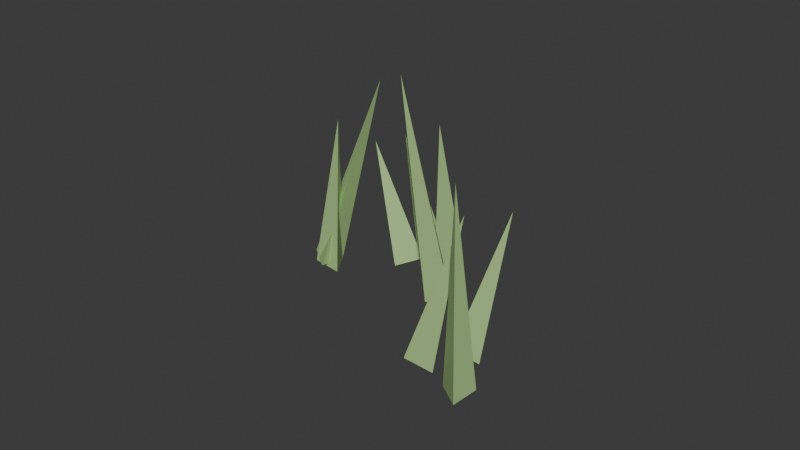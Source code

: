 # Source: Grass_A.blend  (saved by Blender 5.2.45; exported with 4.5.12 LTS)
import bpy
from mathutils import Matrix  # noqa: F401  (used for matrix-valued properties, if any)

bpy.ops.wm.read_factory_settings(use_empty=True)
scene = bpy.context.scene
scene.name = 'Scene'

# ---- collections
col_collection = bpy.data.collections.new('Collection'); scene.collection.children.link(col_collection)

# ---- materials (node trees are filled in below, after node groups)
mat_m_grass = bpy.data.materials.new('M_Grass')
mat_m_grass.diffuse_color = (0.4, 0.62, 0.25, 1.0)

# ---- material node trees
mat_m_grass.use_nodes = True; mat_m_grass.node_tree.nodes.clear()
_N = mat_m_grass.node_tree.nodes; _L = mat_m_grass.node_tree.links
n0 = _N.new('ShaderNodeBsdfPrincipled'); n0.name = 'Principled BSDF'; n0.location = (-200, 100)
n0.inputs[0].default_value = (0.4, 0.62, 0.25, 1.0)
n0.inputs[10].default_value = 0.005
n1 = _N.new('ShaderNodeOutputMaterial'); n1.name = 'Material Output'; n1.location = (200, 100)
_L.new(n0.outputs[0], n1.inputs[0])
n1.is_active_output = True

# ---- world
world_world = bpy.data.worlds.new('World'); scene.world = world_world
world_world.use_nodes = True; world_world.node_tree.nodes.clear()
_N = world_world.node_tree.nodes; _L = world_world.node_tree.links
n0 = _N.new('ShaderNodeOutputWorld'); n0.name = 'World Output'; n0.location = (200, 100)
n1 = _N.new('ShaderNodeBackground'); n1.name = 'Background'; n1.location = (-200, 100)
n1.inputs[0].default_value = (0.05088, 0.05088, 0.05088, 1.0)
_L.new(n1.outputs[0], n0.inputs[0])
n0.is_active_output = True
world_world.color = (0.05088, 0.05088, 0.05088)
world_world.sun_shadow_jitter_overblur = 0.0

# ---- meshes
me_grass_a_mesh = bpy.data.meshes.new('Grass_A_Mesh')
me_grass_a_mesh.from_pydata([(0.08336, 0.3092, -0.04198), (0.1137, 0.2567, -0.04198), (0.05305, 0.2567, -0.04198), (0.08336, 0.2742, 0.2396), (0.06681, -0.25, 0.01093), (0.1237, -0.2692, 0.002683), (0.07976, -0.3091, 0.01464), (0.1621, -0.2351, 0.4114), (0.02995, 0.2425, -0.03067), (0.06293, 0.1932, -0.01824), (0.002434, 0.1896, -0.01987), (0.02103, 0.2682, 0.2426), (0.08551, 0.1922, -0.04013), (0.1107, 0.2472, -0.0371), (0.1454, 0.1985, -0.04693), (0.1565, 0.1744, 0.2986), (-0.1601, 0.2194, 0.01535), (-0.1037, 0.2352, -2.691e-05), (-0.1187, 0.1767, 0.004145), (-0.03718, 0.211, 0.3387), (0.1076, 0.07001, -0.02442), (0.1067, 0.01018, -0.01471), (0.05472, 0.04115, -0.01797), (0.1055, 0.1164, 0.4499), (0.09361, -0.1519, 0.007668), (0.1444, -0.1313, -0.01833), (0.1374, -0.1907, -0.008296), (0.2505, -0.1272, 0.2628), (0.004747, -0.1753, 0.0296), (0.05496, -0.1464, 0.01169), (0.05151, -0.2068, 0.007323), (0.1657, -0.2061, 0.3286), (-0.1584, 0.2448, 0.02488), (-0.1074, 0.2247, -0.001002), (-0.1473, 0.1853, 0.02212), (0.06094, 0.2378, 0.3912)], [], [(0, 3, 1), (0, 1, 2), (1, 3, 2), (2, 3, 0), (4, 7, 5), (4, 5, 6), (5, 7, 6), (6, 7, 4), (8, 11, 9), (8, 9, 10), (9, 11, 10), (10, 11, 8), (12, 15, 13), (12, 13, 14), (13, 15, 14), (14, 15, 12), (16, 19, 17), (16, 17, 18), (17, 19, 18), (18, 19, 16), (20, 23, 21), (20, 21, 22), (21, 23, 22), (22, 23, 20), (24, 27, 25), (24, 25, 26), (25, 27, 26), (26, 27, 24), (28, 31, 29), (28, 29, 30), (29, 31, 30), (30, 31, 28), (32, 35, 33), (32, 33, 34), (33, 35, 34), (34, 35, 32)])
_uv = me_grass_a_mesh.uv_layers.new(name='UVMap')
_uv.uv.foreach_set('vector', [0.25, 0.49, 0.25, 0.25, 0.4578, 0.13, 0.75, 0.49, 0.9578, 0.13, 0.5422, 0.13, 0.4578, 0.13, 0.25, 0.25, 0.04215, 0.13, 0.04215, 0.13, 0.25, 0.25, 0.25, 0.49, 0.25, 0.49, 0.25, 0.25, 0.4578, 0.13, 0.75, 0.49, 0.9578, 0.13, 0.5422, 0.13, 0.4578, 0.13, 0.25, 0.25, 0.04215, 0.13, 0.04215, 0.13, 0.25, 0.25, 0.25, 0.49, 0.25, 0.49, 0.25, 0.25, 0.4578, 0.13, 0.75, 0.49, 0.9578, 0.13, 0.5422, 0.13, 0.4578, 0.13, 0.25, 0.25, 0.04215, 0.13, 0.04215, 0.13, 0.25, 0.25, 0.25, 0.49, 0.25, 0.49, 0.25, 0.25, 0.4578, 0.13, 0.75, 0.49, 0.9578, 0.13, 0.5422, 0.13, 0.4578, 0.13, 0.25, 0.25, 0.04215, 0.13, 0.04215, 0.13, 0.25, 0.25, 0.25, 0.49, 0.25, 0.49, 0.25, 0.25, 0.4578, 0.13, 0.75, 0.49, 0.9578, 0.13, 0.5422, 0.13, 0.4578, 0.13, 0.25, 0.25, 0.04215, 0.13, 0.04215, 0.13, 0.25, 0.25, 0.25, 0.49, 0.25, 0.49, 0.25, 0.25, 0.4578, 0.13, 0.75, 0.49, 0.9578, 0.13, 0.5422, 0.13, 0.4578, 0.13, 0.25, 0.25, 0.04215, 0.13, 0.04215, 0.13, 0.25, 0.25, 0.25, 0.49, 0.25, 0.49, 0.25, 0.25, 0.4578, 0.13, 0.75, 0.49, 0.9578, 0.13, 0.5422, 0.13, 0.4578, 0.13, 0.25, 0.25, 0.04215, 0.13, 0.04215, 0.13, 0.25, 0.25, 0.25, 0.49, 0.25, 0.49, 0.25, 0.25, 0.4578, 0.13, 0.75, 0.49, 0.9578, 0.13, 0.5422, 0.13, 0.4578, 0.13, 0.25, 0.25, 0.04215, 0.13, 0.04215, 0.13, 0.25, 0.25, 0.25, 0.49, 0.25, 0.49, 0.25, 0.25, 0.4578, 0.13, 0.75, 0.49, 0.9578, 0.13, 0.5422, 0.13, 0.4578, 0.13, 0.25, 0.25, 0.04215, 0.13, 0.04215, 0.13, 0.25, 0.25, 0.25, 0.49])
me_grass_a_mesh.materials.append(mat_m_grass)
me_grass_a_mesh.update()

# ---- objects
ob_grass_a_mesh = bpy.data.objects.new('Grass_A_Mesh', me_grass_a_mesh)

# ---- transforms, parenting, visibility, modifiers, constraints
ob_grass_a_mesh.location = (0.0, 1.49e-08, 0.0)
ob_grass_a_mesh.rotation_euler = (0.1024, -0.2074, 0.7423)

# ---- collection membership
col_collection.objects.link(ob_grass_a_mesh)

# ---- scene / render settings (as saved in the file)
scene.frame_start = 1; scene.frame_end = 250; scene.frame_set(1)
scene.render.engine = 'BLENDER_EEVEE_NEXT'
scene.render.bake_bias = 0.0
scene.render.bake_samples = 0
scene.render.compositor_device = 'GPU'
scene.eevee.use_volume_custom_range = False
scene.eevee.fast_gi_thickness_near = 0.1
scene.eevee.fast_gi_thickness_far = 0.0
scene.eevee.ray_tracing_options.screen_trace_thickness = 0.1
bpy.context.view_layer.update()

# ---- added for rendering (the .blend has no active camera and no usable light): camera, sun
cam_auto = bpy.data.cameras.new('AutoCamera')
cam_auto.lens = 50.0
cam_auto.sensor_width = 36.0
cam_auto.clip_end = 1000.0
ob_auto_camera = bpy.data.objects.new('AutoCamera', cam_auto)
scene.collection.objects.link(ob_auto_camera)
ob_auto_camera.location = (1.20605, -1.44116, 1.15747)
ob_auto_camera.rotation_euler = (1.09748, -7.21219e-08, 0.694738)
scene.camera = ob_auto_camera
light_auto_sun = bpy.data.lights.new('AutoSun', 'SUN')
light_auto_sun.energy = 3.0
light_auto_sun.angle = 0.0523599
ob_auto_sun = bpy.data.objects.new('AutoSun', light_auto_sun)
scene.collection.objects.link(ob_auto_sun)
ob_auto_sun.rotation_euler = (0.872665, 0.174533, 0.523599)
bpy.context.view_layer.update()
